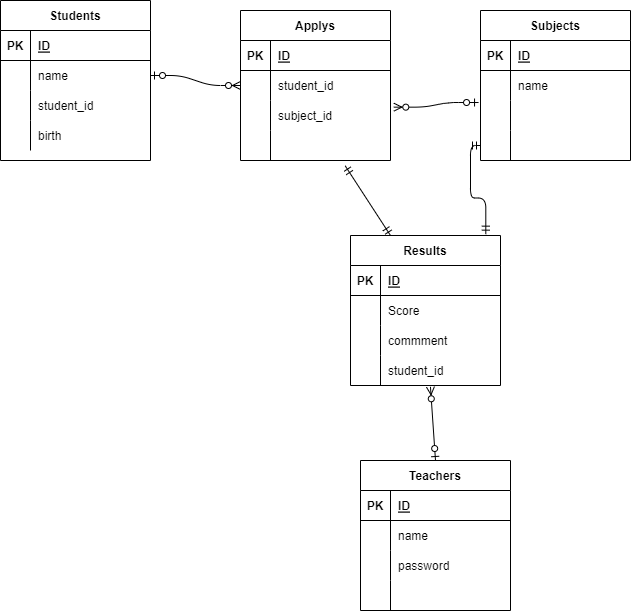

The diagram above was exported from draw.io. Its source (the exported page's mxGraphModel, read from the mxfile embedded in the PNG):
<mxGraphModel dx="564" dy="438" grid="1" gridSize="10" guides="1" tooltips="1" connect="1" arrows="1" fold="1" page="1" pageScale="1" pageWidth="827" pageHeight="1169" math="0" shadow="0">
  <root>
    <mxCell id="GvKXqRu7-BMNfc0V6LbT-0" />
    <mxCell id="GvKXqRu7-BMNfc0V6LbT-1" parent="GvKXqRu7-BMNfc0V6LbT-0" />
    <mxCell id="1" value="Students" style="shape=table;startSize=30;container=1;collapsible=1;childLayout=tableLayout;fixedRows=1;rowLines=0;fontStyle=1;align=center;resizeLast=1;" parent="GvKXqRu7-BMNfc0V6LbT-1" vertex="1">
      <mxGeometry x="40" y="70" width="150" height="160" as="geometry" />
    </mxCell>
    <mxCell id="2" value="" style="shape=partialRectangle;collapsible=0;dropTarget=0;pointerEvents=0;fillColor=none;top=0;left=0;bottom=1;right=0;points=[[0,0.5],[1,0.5]];portConstraint=eastwest;" parent="1" vertex="1">
      <mxGeometry y="30" width="150" height="30" as="geometry" />
    </mxCell>
    <mxCell id="3" value="PK" style="shape=partialRectangle;connectable=0;fillColor=none;top=0;left=0;bottom=0;right=0;fontStyle=1;overflow=hidden;" parent="2" vertex="1">
      <mxGeometry width="30" height="30" as="geometry">
        <mxRectangle width="30" height="30" as="alternateBounds" />
      </mxGeometry>
    </mxCell>
    <mxCell id="4" value="ID" style="shape=partialRectangle;connectable=0;fillColor=none;top=0;left=0;bottom=0;right=0;align=left;spacingLeft=6;fontStyle=5;overflow=hidden;" parent="2" vertex="1">
      <mxGeometry x="30" width="120" height="30" as="geometry">
        <mxRectangle width="120" height="30" as="alternateBounds" />
      </mxGeometry>
    </mxCell>
    <mxCell id="5" value="" style="shape=partialRectangle;collapsible=0;dropTarget=0;pointerEvents=0;fillColor=none;top=0;left=0;bottom=0;right=0;points=[[0,0.5],[1,0.5]];portConstraint=eastwest;" parent="1" vertex="1">
      <mxGeometry y="60" width="150" height="30" as="geometry" />
    </mxCell>
    <mxCell id="6" value="" style="shape=partialRectangle;connectable=0;fillColor=none;top=0;left=0;bottom=0;right=0;editable=1;overflow=hidden;" parent="5" vertex="1">
      <mxGeometry width="30" height="30" as="geometry">
        <mxRectangle width="30" height="30" as="alternateBounds" />
      </mxGeometry>
    </mxCell>
    <mxCell id="7" value="name" style="shape=partialRectangle;connectable=0;fillColor=none;top=0;left=0;bottom=0;right=0;align=left;spacingLeft=6;overflow=hidden;" parent="5" vertex="1">
      <mxGeometry x="30" width="120" height="30" as="geometry">
        <mxRectangle width="120" height="30" as="alternateBounds" />
      </mxGeometry>
    </mxCell>
    <mxCell id="8" value="" style="shape=partialRectangle;collapsible=0;dropTarget=0;pointerEvents=0;fillColor=none;top=0;left=0;bottom=0;right=0;points=[[0,0.5],[1,0.5]];portConstraint=eastwest;" parent="1" vertex="1">
      <mxGeometry y="90" width="150" height="30" as="geometry" />
    </mxCell>
    <mxCell id="9" value="" style="shape=partialRectangle;connectable=0;fillColor=none;top=0;left=0;bottom=0;right=0;editable=1;overflow=hidden;" parent="8" vertex="1">
      <mxGeometry width="30" height="30" as="geometry">
        <mxRectangle width="30" height="30" as="alternateBounds" />
      </mxGeometry>
    </mxCell>
    <mxCell id="10" value="student_id" style="shape=partialRectangle;connectable=0;fillColor=none;top=0;left=0;bottom=0;right=0;align=left;spacingLeft=6;overflow=hidden;" parent="8" vertex="1">
      <mxGeometry x="30" width="120" height="30" as="geometry">
        <mxRectangle width="120" height="30" as="alternateBounds" />
      </mxGeometry>
    </mxCell>
    <mxCell id="11" value="" style="shape=partialRectangle;collapsible=0;dropTarget=0;pointerEvents=0;fillColor=none;top=0;left=0;bottom=0;right=0;points=[[0,0.5],[1,0.5]];portConstraint=eastwest;" parent="1" vertex="1">
      <mxGeometry y="120" width="150" height="30" as="geometry" />
    </mxCell>
    <mxCell id="12" value="" style="shape=partialRectangle;connectable=0;fillColor=none;top=0;left=0;bottom=0;right=0;editable=1;overflow=hidden;" parent="11" vertex="1">
      <mxGeometry width="30" height="30" as="geometry">
        <mxRectangle width="30" height="30" as="alternateBounds" />
      </mxGeometry>
    </mxCell>
    <mxCell id="13" value="birth" style="shape=partialRectangle;connectable=0;fillColor=none;top=0;left=0;bottom=0;right=0;align=left;spacingLeft=6;overflow=hidden;" parent="11" vertex="1">
      <mxGeometry x="30" width="120" height="30" as="geometry">
        <mxRectangle width="120" height="30" as="alternateBounds" />
      </mxGeometry>
    </mxCell>
    <mxCell id="94" value="Applys" style="shape=table;startSize=30;container=1;collapsible=1;childLayout=tableLayout;fixedRows=1;rowLines=0;fontStyle=1;align=center;resizeLast=1;" parent="GvKXqRu7-BMNfc0V6LbT-1" vertex="1">
      <mxGeometry x="280" y="80" width="150" height="150" as="geometry" />
    </mxCell>
    <mxCell id="95" value="" style="shape=partialRectangle;collapsible=0;dropTarget=0;pointerEvents=0;fillColor=none;top=0;left=0;bottom=1;right=0;points=[[0,0.5],[1,0.5]];portConstraint=eastwest;" parent="94" vertex="1">
      <mxGeometry y="30" width="150" height="30" as="geometry" />
    </mxCell>
    <mxCell id="96" value="PK" style="shape=partialRectangle;connectable=0;fillColor=none;top=0;left=0;bottom=0;right=0;fontStyle=1;overflow=hidden;" parent="95" vertex="1">
      <mxGeometry width="30" height="30" as="geometry">
        <mxRectangle width="30" height="30" as="alternateBounds" />
      </mxGeometry>
    </mxCell>
    <mxCell id="97" value="ID" style="shape=partialRectangle;connectable=0;fillColor=none;top=0;left=0;bottom=0;right=0;align=left;spacingLeft=6;fontStyle=5;overflow=hidden;" parent="95" vertex="1">
      <mxGeometry x="30" width="120" height="30" as="geometry">
        <mxRectangle width="120" height="30" as="alternateBounds" />
      </mxGeometry>
    </mxCell>
    <mxCell id="98" value="" style="shape=partialRectangle;collapsible=0;dropTarget=0;pointerEvents=0;fillColor=none;top=0;left=0;bottom=0;right=0;points=[[0,0.5],[1,0.5]];portConstraint=eastwest;" parent="94" vertex="1">
      <mxGeometry y="60" width="150" height="30" as="geometry" />
    </mxCell>
    <mxCell id="99" value="" style="shape=partialRectangle;connectable=0;fillColor=none;top=0;left=0;bottom=0;right=0;editable=1;overflow=hidden;" parent="98" vertex="1">
      <mxGeometry width="30" height="30" as="geometry">
        <mxRectangle width="30" height="30" as="alternateBounds" />
      </mxGeometry>
    </mxCell>
    <mxCell id="100" value="student_id" style="shape=partialRectangle;connectable=0;fillColor=none;top=0;left=0;bottom=0;right=0;align=left;spacingLeft=6;overflow=hidden;" parent="98" vertex="1">
      <mxGeometry x="30" width="120" height="30" as="geometry">
        <mxRectangle width="120" height="30" as="alternateBounds" />
      </mxGeometry>
    </mxCell>
    <mxCell id="101" value="" style="shape=partialRectangle;collapsible=0;dropTarget=0;pointerEvents=0;fillColor=none;top=0;left=0;bottom=0;right=0;points=[[0,0.5],[1,0.5]];portConstraint=eastwest;" parent="94" vertex="1">
      <mxGeometry y="90" width="150" height="30" as="geometry" />
    </mxCell>
    <mxCell id="102" value="" style="shape=partialRectangle;connectable=0;fillColor=none;top=0;left=0;bottom=0;right=0;editable=1;overflow=hidden;" parent="101" vertex="1">
      <mxGeometry width="30" height="30" as="geometry">
        <mxRectangle width="30" height="30" as="alternateBounds" />
      </mxGeometry>
    </mxCell>
    <mxCell id="103" value="subject_id" style="shape=partialRectangle;connectable=0;fillColor=none;top=0;left=0;bottom=0;right=0;align=left;spacingLeft=6;overflow=hidden;" parent="101" vertex="1">
      <mxGeometry x="30" width="120" height="30" as="geometry">
        <mxRectangle width="120" height="30" as="alternateBounds" />
      </mxGeometry>
    </mxCell>
    <mxCell id="104" value="" style="shape=partialRectangle;collapsible=0;dropTarget=0;pointerEvents=0;fillColor=none;top=0;left=0;bottom=0;right=0;points=[[0,0.5],[1,0.5]];portConstraint=eastwest;" parent="94" vertex="1">
      <mxGeometry y="120" width="150" height="30" as="geometry" />
    </mxCell>
    <mxCell id="105" value="" style="shape=partialRectangle;connectable=0;fillColor=none;top=0;left=0;bottom=0;right=0;editable=1;overflow=hidden;" parent="104" vertex="1">
      <mxGeometry width="30" height="30" as="geometry">
        <mxRectangle width="30" height="30" as="alternateBounds" />
      </mxGeometry>
    </mxCell>
    <mxCell id="106" value="" style="shape=partialRectangle;connectable=0;fillColor=none;top=0;left=0;bottom=0;right=0;align=left;spacingLeft=6;overflow=hidden;" parent="104" vertex="1">
      <mxGeometry x="30" width="120" height="30" as="geometry">
        <mxRectangle width="120" height="30" as="alternateBounds" />
      </mxGeometry>
    </mxCell>
    <mxCell id="107" value="Subjects" style="shape=table;startSize=30;container=1;collapsible=1;childLayout=tableLayout;fixedRows=1;rowLines=0;fontStyle=1;align=center;resizeLast=1;" parent="GvKXqRu7-BMNfc0V6LbT-1" vertex="1">
      <mxGeometry x="520" y="80" width="150" height="150" as="geometry" />
    </mxCell>
    <mxCell id="108" value="" style="shape=partialRectangle;collapsible=0;dropTarget=0;pointerEvents=0;fillColor=none;top=0;left=0;bottom=1;right=0;points=[[0,0.5],[1,0.5]];portConstraint=eastwest;" parent="107" vertex="1">
      <mxGeometry y="30" width="150" height="30" as="geometry" />
    </mxCell>
    <mxCell id="109" value="PK" style="shape=partialRectangle;connectable=0;fillColor=none;top=0;left=0;bottom=0;right=0;fontStyle=1;overflow=hidden;" parent="108" vertex="1">
      <mxGeometry width="30" height="30" as="geometry">
        <mxRectangle width="30" height="30" as="alternateBounds" />
      </mxGeometry>
    </mxCell>
    <mxCell id="110" value="ID" style="shape=partialRectangle;connectable=0;fillColor=none;top=0;left=0;bottom=0;right=0;align=left;spacingLeft=6;fontStyle=5;overflow=hidden;" parent="108" vertex="1">
      <mxGeometry x="30" width="120" height="30" as="geometry">
        <mxRectangle width="120" height="30" as="alternateBounds" />
      </mxGeometry>
    </mxCell>
    <mxCell id="111" value="" style="shape=partialRectangle;collapsible=0;dropTarget=0;pointerEvents=0;fillColor=none;top=0;left=0;bottom=0;right=0;points=[[0,0.5],[1,0.5]];portConstraint=eastwest;" parent="107" vertex="1">
      <mxGeometry y="60" width="150" height="30" as="geometry" />
    </mxCell>
    <mxCell id="112" value="" style="shape=partialRectangle;connectable=0;fillColor=none;top=0;left=0;bottom=0;right=0;editable=1;overflow=hidden;" parent="111" vertex="1">
      <mxGeometry width="30" height="30" as="geometry">
        <mxRectangle width="30" height="30" as="alternateBounds" />
      </mxGeometry>
    </mxCell>
    <mxCell id="113" value="name" style="shape=partialRectangle;connectable=0;fillColor=none;top=0;left=0;bottom=0;right=0;align=left;spacingLeft=6;overflow=hidden;" parent="111" vertex="1">
      <mxGeometry x="30" width="120" height="30" as="geometry">
        <mxRectangle width="120" height="30" as="alternateBounds" />
      </mxGeometry>
    </mxCell>
    <mxCell id="114" value="" style="shape=partialRectangle;collapsible=0;dropTarget=0;pointerEvents=0;fillColor=none;top=0;left=0;bottom=0;right=0;points=[[0,0.5],[1,0.5]];portConstraint=eastwest;" parent="107" vertex="1">
      <mxGeometry y="90" width="150" height="30" as="geometry" />
    </mxCell>
    <mxCell id="115" value="" style="shape=partialRectangle;connectable=0;fillColor=none;top=0;left=0;bottom=0;right=0;editable=1;overflow=hidden;" parent="114" vertex="1">
      <mxGeometry width="30" height="30" as="geometry">
        <mxRectangle width="30" height="30" as="alternateBounds" />
      </mxGeometry>
    </mxCell>
    <mxCell id="116" value="" style="shape=partialRectangle;connectable=0;fillColor=none;top=0;left=0;bottom=0;right=0;align=left;spacingLeft=6;overflow=hidden;" parent="114" vertex="1">
      <mxGeometry x="30" width="120" height="30" as="geometry">
        <mxRectangle width="120" height="30" as="alternateBounds" />
      </mxGeometry>
    </mxCell>
    <mxCell id="117" value="" style="shape=partialRectangle;collapsible=0;dropTarget=0;pointerEvents=0;fillColor=none;top=0;left=0;bottom=0;right=0;points=[[0,0.5],[1,0.5]];portConstraint=eastwest;" parent="107" vertex="1">
      <mxGeometry y="120" width="150" height="30" as="geometry" />
    </mxCell>
    <mxCell id="118" value="" style="shape=partialRectangle;connectable=0;fillColor=none;top=0;left=0;bottom=0;right=0;editable=1;overflow=hidden;" parent="117" vertex="1">
      <mxGeometry width="30" height="30" as="geometry">
        <mxRectangle width="30" height="30" as="alternateBounds" />
      </mxGeometry>
    </mxCell>
    <mxCell id="119" value="" style="shape=partialRectangle;connectable=0;fillColor=none;top=0;left=0;bottom=0;right=0;align=left;spacingLeft=6;overflow=hidden;" parent="117" vertex="1">
      <mxGeometry x="30" width="120" height="30" as="geometry">
        <mxRectangle width="120" height="30" as="alternateBounds" />
      </mxGeometry>
    </mxCell>
    <mxCell id="120" value="Teachers" style="shape=table;startSize=30;container=1;collapsible=1;childLayout=tableLayout;fixedRows=1;rowLines=0;fontStyle=1;align=center;resizeLast=1;" parent="GvKXqRu7-BMNfc0V6LbT-1" vertex="1">
      <mxGeometry x="400" y="530" width="150" height="150" as="geometry" />
    </mxCell>
    <mxCell id="121" value="" style="shape=partialRectangle;collapsible=0;dropTarget=0;pointerEvents=0;fillColor=none;top=0;left=0;bottom=1;right=0;points=[[0,0.5],[1,0.5]];portConstraint=eastwest;" parent="120" vertex="1">
      <mxGeometry y="30" width="150" height="30" as="geometry" />
    </mxCell>
    <mxCell id="122" value="PK" style="shape=partialRectangle;connectable=0;fillColor=none;top=0;left=0;bottom=0;right=0;fontStyle=1;overflow=hidden;" parent="121" vertex="1">
      <mxGeometry width="30" height="30" as="geometry">
        <mxRectangle width="30" height="30" as="alternateBounds" />
      </mxGeometry>
    </mxCell>
    <mxCell id="123" value="ID" style="shape=partialRectangle;connectable=0;fillColor=none;top=0;left=0;bottom=0;right=0;align=left;spacingLeft=6;fontStyle=5;overflow=hidden;" parent="121" vertex="1">
      <mxGeometry x="30" width="120" height="30" as="geometry">
        <mxRectangle width="120" height="30" as="alternateBounds" />
      </mxGeometry>
    </mxCell>
    <mxCell id="124" value="" style="shape=partialRectangle;collapsible=0;dropTarget=0;pointerEvents=0;fillColor=none;top=0;left=0;bottom=0;right=0;points=[[0,0.5],[1,0.5]];portConstraint=eastwest;" parent="120" vertex="1">
      <mxGeometry y="60" width="150" height="30" as="geometry" />
    </mxCell>
    <mxCell id="125" value="" style="shape=partialRectangle;connectable=0;fillColor=none;top=0;left=0;bottom=0;right=0;editable=1;overflow=hidden;" parent="124" vertex="1">
      <mxGeometry width="30" height="30" as="geometry">
        <mxRectangle width="30" height="30" as="alternateBounds" />
      </mxGeometry>
    </mxCell>
    <mxCell id="126" value="name" style="shape=partialRectangle;connectable=0;fillColor=none;top=0;left=0;bottom=0;right=0;align=left;spacingLeft=6;overflow=hidden;" parent="124" vertex="1">
      <mxGeometry x="30" width="120" height="30" as="geometry">
        <mxRectangle width="120" height="30" as="alternateBounds" />
      </mxGeometry>
    </mxCell>
    <mxCell id="127" value="" style="shape=partialRectangle;collapsible=0;dropTarget=0;pointerEvents=0;fillColor=none;top=0;left=0;bottom=0;right=0;points=[[0,0.5],[1,0.5]];portConstraint=eastwest;" parent="120" vertex="1">
      <mxGeometry y="90" width="150" height="30" as="geometry" />
    </mxCell>
    <mxCell id="128" value="" style="shape=partialRectangle;connectable=0;fillColor=none;top=0;left=0;bottom=0;right=0;editable=1;overflow=hidden;" parent="127" vertex="1">
      <mxGeometry width="30" height="30" as="geometry">
        <mxRectangle width="30" height="30" as="alternateBounds" />
      </mxGeometry>
    </mxCell>
    <mxCell id="129" value="password" style="shape=partialRectangle;connectable=0;fillColor=none;top=0;left=0;bottom=0;right=0;align=left;spacingLeft=6;overflow=hidden;" parent="127" vertex="1">
      <mxGeometry x="30" width="120" height="30" as="geometry">
        <mxRectangle width="120" height="30" as="alternateBounds" />
      </mxGeometry>
    </mxCell>
    <mxCell id="130" value="" style="shape=partialRectangle;collapsible=0;dropTarget=0;pointerEvents=0;fillColor=none;top=0;left=0;bottom=0;right=0;points=[[0,0.5],[1,0.5]];portConstraint=eastwest;" parent="120" vertex="1">
      <mxGeometry y="120" width="150" height="30" as="geometry" />
    </mxCell>
    <mxCell id="131" value="" style="shape=partialRectangle;connectable=0;fillColor=none;top=0;left=0;bottom=0;right=0;editable=1;overflow=hidden;" parent="130" vertex="1">
      <mxGeometry width="30" height="30" as="geometry">
        <mxRectangle width="30" height="30" as="alternateBounds" />
      </mxGeometry>
    </mxCell>
    <mxCell id="132" value="" style="shape=partialRectangle;connectable=0;fillColor=none;top=0;left=0;bottom=0;right=0;align=left;spacingLeft=6;overflow=hidden;" parent="130" vertex="1">
      <mxGeometry x="30" width="120" height="30" as="geometry">
        <mxRectangle width="120" height="30" as="alternateBounds" />
      </mxGeometry>
    </mxCell>
    <mxCell id="163" value="Results" style="shape=table;startSize=30;container=1;collapsible=1;childLayout=tableLayout;fixedRows=1;rowLines=0;fontStyle=1;align=center;resizeLast=1;" parent="GvKXqRu7-BMNfc0V6LbT-1" vertex="1">
      <mxGeometry x="390" y="305" width="150" height="150" as="geometry" />
    </mxCell>
    <mxCell id="164" value="" style="shape=partialRectangle;collapsible=0;dropTarget=0;pointerEvents=0;fillColor=none;top=0;left=0;bottom=1;right=0;points=[[0,0.5],[1,0.5]];portConstraint=eastwest;" parent="163" vertex="1">
      <mxGeometry y="30" width="150" height="30" as="geometry" />
    </mxCell>
    <mxCell id="165" value="PK" style="shape=partialRectangle;connectable=0;fillColor=none;top=0;left=0;bottom=0;right=0;fontStyle=1;overflow=hidden;" parent="164" vertex="1">
      <mxGeometry width="30" height="30" as="geometry">
        <mxRectangle width="30" height="30" as="alternateBounds" />
      </mxGeometry>
    </mxCell>
    <mxCell id="166" value="ID" style="shape=partialRectangle;connectable=0;fillColor=none;top=0;left=0;bottom=0;right=0;align=left;spacingLeft=6;fontStyle=5;overflow=hidden;" parent="164" vertex="1">
      <mxGeometry x="30" width="120" height="30" as="geometry">
        <mxRectangle width="120" height="30" as="alternateBounds" />
      </mxGeometry>
    </mxCell>
    <mxCell id="167" value="" style="shape=partialRectangle;collapsible=0;dropTarget=0;pointerEvents=0;fillColor=none;top=0;left=0;bottom=0;right=0;points=[[0,0.5],[1,0.5]];portConstraint=eastwest;" parent="163" vertex="1">
      <mxGeometry y="60" width="150" height="30" as="geometry" />
    </mxCell>
    <mxCell id="168" value="" style="shape=partialRectangle;connectable=0;fillColor=none;top=0;left=0;bottom=0;right=0;editable=1;overflow=hidden;" parent="167" vertex="1">
      <mxGeometry width="30" height="30" as="geometry">
        <mxRectangle width="30" height="30" as="alternateBounds" />
      </mxGeometry>
    </mxCell>
    <mxCell id="169" value="Score" style="shape=partialRectangle;connectable=0;fillColor=none;top=0;left=0;bottom=0;right=0;align=left;spacingLeft=6;overflow=hidden;" parent="167" vertex="1">
      <mxGeometry x="30" width="120" height="30" as="geometry">
        <mxRectangle width="120" height="30" as="alternateBounds" />
      </mxGeometry>
    </mxCell>
    <mxCell id="170" value="" style="shape=partialRectangle;collapsible=0;dropTarget=0;pointerEvents=0;fillColor=none;top=0;left=0;bottom=0;right=0;points=[[0,0.5],[1,0.5]];portConstraint=eastwest;" parent="163" vertex="1">
      <mxGeometry y="90" width="150" height="30" as="geometry" />
    </mxCell>
    <mxCell id="171" value="" style="shape=partialRectangle;connectable=0;fillColor=none;top=0;left=0;bottom=0;right=0;editable=1;overflow=hidden;" parent="170" vertex="1">
      <mxGeometry width="30" height="30" as="geometry">
        <mxRectangle width="30" height="30" as="alternateBounds" />
      </mxGeometry>
    </mxCell>
    <mxCell id="172" value="commment" style="shape=partialRectangle;connectable=0;fillColor=none;top=0;left=0;bottom=0;right=0;align=left;spacingLeft=6;overflow=hidden;" parent="170" vertex="1">
      <mxGeometry x="30" width="120" height="30" as="geometry">
        <mxRectangle width="120" height="30" as="alternateBounds" />
      </mxGeometry>
    </mxCell>
    <mxCell id="173" value="" style="shape=partialRectangle;collapsible=0;dropTarget=0;pointerEvents=0;fillColor=none;top=0;left=0;bottom=0;right=0;points=[[0,0.5],[1,0.5]];portConstraint=eastwest;" parent="163" vertex="1">
      <mxGeometry y="120" width="150" height="30" as="geometry" />
    </mxCell>
    <mxCell id="174" value="" style="shape=partialRectangle;connectable=0;fillColor=none;top=0;left=0;bottom=0;right=0;editable=1;overflow=hidden;" parent="173" vertex="1">
      <mxGeometry width="30" height="30" as="geometry">
        <mxRectangle width="30" height="30" as="alternateBounds" />
      </mxGeometry>
    </mxCell>
    <mxCell id="175" value="student_id" style="shape=partialRectangle;connectable=0;fillColor=none;top=0;left=0;bottom=0;right=0;align=left;spacingLeft=6;overflow=hidden;" parent="173" vertex="1">
      <mxGeometry x="30" width="120" height="30" as="geometry">
        <mxRectangle width="120" height="30" as="alternateBounds" />
      </mxGeometry>
    </mxCell>
    <mxCell id="176" value="" style="edgeStyle=entityRelationEdgeStyle;fontSize=12;html=1;endArrow=ERzeroToMany;startArrow=ERzeroToOne;entryX=0;entryY=0.5;entryDx=0;entryDy=0;exitX=1;exitY=0.5;exitDx=0;exitDy=0;" parent="GvKXqRu7-BMNfc0V6LbT-1" source="5" target="98" edge="1">
      <mxGeometry width="100" height="100" relative="1" as="geometry">
        <mxPoint x="180" y="180" as="sourcePoint" />
        <mxPoint x="280" y="80" as="targetPoint" />
      </mxGeometry>
    </mxCell>
    <mxCell id="178" value="" style="edgeStyle=orthogonalEdgeStyle;fontSize=12;html=1;endArrow=ERmandOne;startArrow=ERmandOne;entryX=0;entryY=0.5;entryDx=0;entryDy=0;exitX=0.902;exitY=-0.009;exitDx=0;exitDy=0;exitPerimeter=0;" parent="GvKXqRu7-BMNfc0V6LbT-1" source="163" target="117" edge="1">
      <mxGeometry width="100" height="100" relative="1" as="geometry">
        <mxPoint x="460" y="260" as="sourcePoint" />
        <mxPoint x="500" y="210" as="targetPoint" />
      </mxGeometry>
    </mxCell>
    <mxCell id="187" value="" style="fontSize=12;html=1;endArrow=ERzeroToMany;startArrow=ERzeroToOne;exitX=0.5;exitY=0;exitDx=0;exitDy=0;entryX=0.533;entryY=1.044;entryDx=0;entryDy=0;entryPerimeter=0;" parent="GvKXqRu7-BMNfc0V6LbT-1" source="120" target="173" edge="1">
      <mxGeometry width="100" height="100" relative="1" as="geometry">
        <mxPoint x="530" y="470" as="sourcePoint" />
        <mxPoint x="402.29999999999995" y="466.51" as="targetPoint" />
      </mxGeometry>
    </mxCell>
    <mxCell id="177" value="" style="edgeStyle=entityRelationEdgeStyle;fontSize=12;html=1;endArrow=ERzeroToMany;startArrow=ERzeroToOne;entryX=1.022;entryY=0.222;entryDx=0;entryDy=0;exitX=-0.013;exitY=0.067;exitDx=0;exitDy=0;entryPerimeter=0;exitPerimeter=0;" parent="GvKXqRu7-BMNfc0V6LbT-1" source="114" target="101" edge="1">
      <mxGeometry width="100" height="100" relative="1" as="geometry">
        <mxPoint x="450" y="154.23" as="sourcePoint" />
        <mxPoint x="540" y="154.45999999999998" as="targetPoint" />
      </mxGeometry>
    </mxCell>
    <mxCell id="208" value="" style="fontSize=12;html=1;endArrow=ERmandOne;startArrow=ERmandOne;entryX=0.698;entryY=1.178;entryDx=0;entryDy=0;entryPerimeter=0;" edge="1" parent="GvKXqRu7-BMNfc0V6LbT-1" target="104">
      <mxGeometry width="100" height="100" relative="1" as="geometry">
        <mxPoint x="430" y="305" as="sourcePoint" />
        <mxPoint x="424.7" y="216" as="targetPoint" />
      </mxGeometry>
    </mxCell>
  </root>
</mxGraphModel>